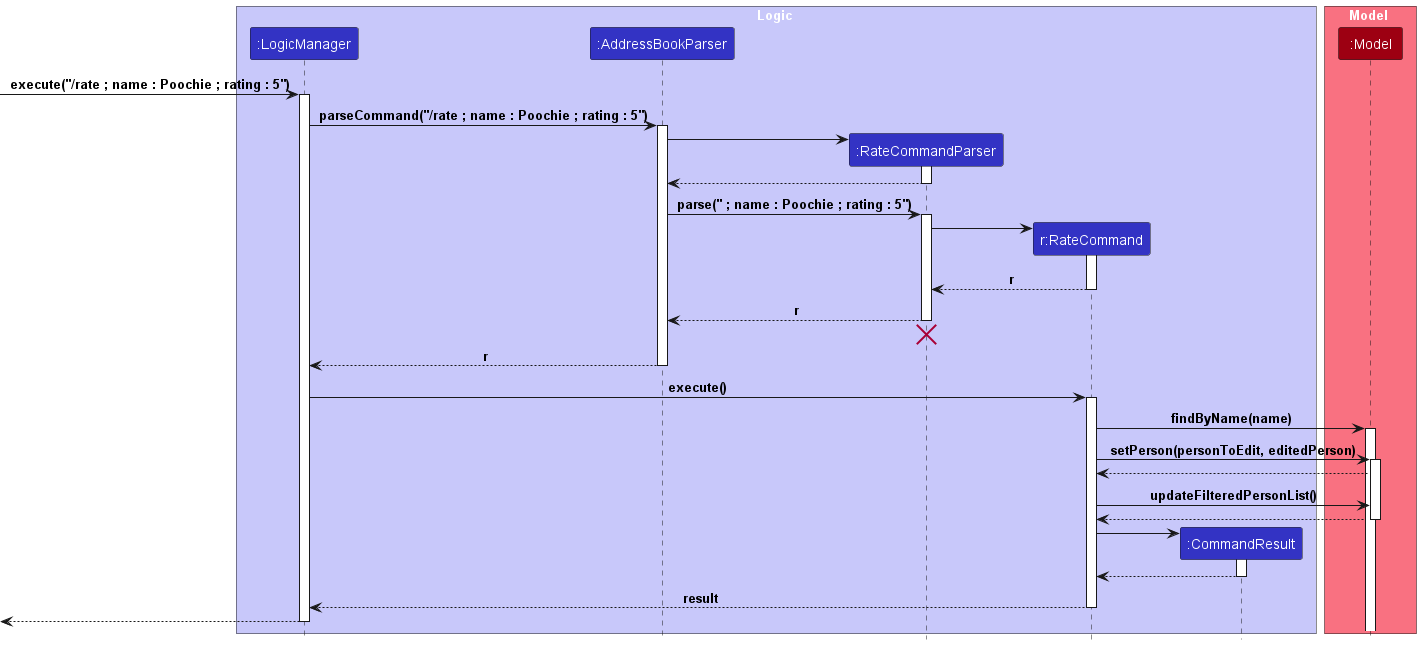

The diagram above was rendered by PlantUML. Its source (embedded in the PNG):
@startuml
!include style.puml

box Logic LOGIC_COLOR_T1
participant ":LogicManager" as LogicManager LOGIC_COLOR
participant ":AddressBookParser" as AddressBookParser LOGIC_COLOR
participant ":RateCommandParser" as RateCommandParser LOGIC_COLOR
participant "r:RateCommand" as RateCommand LOGIC_COLOR
participant ":CommandResult" as CommandResult LOGIC_COLOR
end box

box Model MODEL_COLOR_T1
participant ":Model" as Model MODEL_COLOR
end box
[-> LogicManager : execute("/rate ; name : Poochie ; rating : 5")
activate LogicManager

LogicManager -> AddressBookParser : parseCommand("/rate ; name : Poochie ; rating : 5")
activate AddressBookParser

create RateCommandParser
AddressBookParser -> RateCommandParser
activate RateCommandParser

RateCommandParser --> AddressBookParser
deactivate RateCommandParser

AddressBookParser -> RateCommandParser : parse(" ; name : Poochie ; rating : 5")
activate RateCommandParser

create RateCommand
RateCommandParser -> RateCommand
activate RateCommand

RateCommand --> RateCommandParser : r
deactivate RateCommand

RateCommandParser --> AddressBookParser : r
deactivate RateCommandParser

RateCommandParser -[hidden]-> AddressBookParser
destroy RateCommandParser

AddressBookParser --> LogicManager : r
deactivate AddressBookParser

LogicManager -> RateCommand : execute()
activate RateCommand

RateCommand -> Model : findByName(name)
activate Model

RateCommand -> Model : setPerson(personToEdit, editedPerson)
activate Model

Model --> RateCommand

RateCommand -> Model : updateFilteredPersonList()

Model --> RateCommand
deactivate Model

create CommandResult
RateCommand -> CommandResult
activate CommandResult

CommandResult --> RateCommand
deactivate CommandResult

RateCommand --> LogicManager : result
deactivate RateCommand

[<--LogicManager
deactivate LogicManager
@enduml